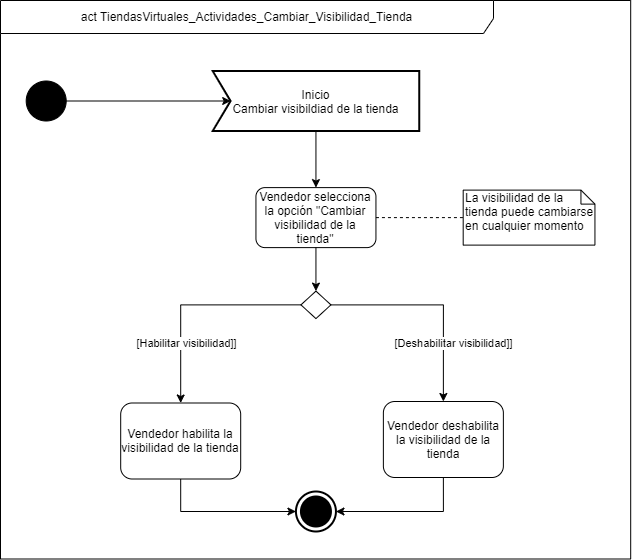

The diagram above was exported from draw.io. Its source (the exported page's mxGraphModel, read from the mxfile embedded in the PNG):
<mxGraphModel dx="-1613" dy="462" grid="1" gridSize="10" guides="1" tooltips="1" connect="1" arrows="1" fold="1" page="1" pageScale="1" pageWidth="827" pageHeight="1169" math="0" shadow="0">
  <root>
    <mxCell id="ImiJ3MXT7FA41j51nXtS-0" />
    <mxCell id="ImiJ3MXT7FA41j51nXtS-1" parent="ImiJ3MXT7FA41j51nXtS-0" />
    <mxCell id="ImiJ3MXT7FA41j51nXtS-2" value="&lt;font color=&quot;#030303&quot;&gt;act TiendasVirtuales_Actividades_Cambiar_Visibilidad_Tienda&lt;/font&gt;" style="shape=umlFrame;whiteSpace=wrap;html=1;width=493;height=33;fillColor=#ffffff;strokeColor=#000000;" vertex="1" parent="ImiJ3MXT7FA41j51nXtS-1">
      <mxGeometry x="3000" y="1040" width="630.19" height="558.5" as="geometry" />
    </mxCell>
    <mxCell id="ImiJ3MXT7FA41j51nXtS-3" style="edgeStyle=orthogonalEdgeStyle;rounded=0;orthogonalLoop=1;jettySize=auto;html=1;exitX=0.5;exitY=1;exitDx=0;exitDy=0;exitPerimeter=0;entryX=0.5;entryY=0;entryDx=0;entryDy=0;" edge="1" parent="ImiJ3MXT7FA41j51nXtS-1" source="ImiJ3MXT7FA41j51nXtS-4" target="ImiJ3MXT7FA41j51nXtS-7">
      <mxGeometry relative="1" as="geometry" />
    </mxCell>
    <mxCell id="ImiJ3MXT7FA41j51nXtS-4" value="Inicio&lt;br&gt;Cambiar visibildiad de la tienda" style="html=1;shape=mxgraph.sysml.accEvent;strokeWidth=2;whiteSpace=wrap;align=center;" vertex="1" parent="ImiJ3MXT7FA41j51nXtS-1">
      <mxGeometry x="3212.19" y="1110.5" width="206.5" height="60" as="geometry" />
    </mxCell>
    <mxCell id="ImiJ3MXT7FA41j51nXtS-5" value="" style="endArrow=classic;html=1;entryX=0;entryY=0.5;entryDx=18;entryDy=0;entryPerimeter=0;" edge="1" parent="ImiJ3MXT7FA41j51nXtS-1" source="ImiJ3MXT7FA41j51nXtS-6" target="ImiJ3MXT7FA41j51nXtS-4">
      <mxGeometry width="50" height="50" relative="1" as="geometry">
        <mxPoint x="3085.69" y="1140.5" as="sourcePoint" />
        <mxPoint x="3135.69" y="1090.5" as="targetPoint" />
      </mxGeometry>
    </mxCell>
    <mxCell id="ImiJ3MXT7FA41j51nXtS-6" value="" style="shape=mxgraph.bpmn.shape;html=1;verticalLabelPosition=bottom;labelBackgroundColor=#ffffff;verticalAlign=top;align=center;perimeter=ellipsePerimeter;outlineConnect=0;outline=standard;symbol=general;fillColor=#000000;" vertex="1" parent="ImiJ3MXT7FA41j51nXtS-1">
      <mxGeometry x="3025.69" y="1120.5" width="40" height="40" as="geometry" />
    </mxCell>
    <mxCell id="ImiJ3MXT7FA41j51nXtS-7" value="Vendedor selecciona la opción &quot;Cambiar visibilidad de la tienda&quot;" style="rounded=1;whiteSpace=wrap;html=1;fillColor=#FFFFFF;" vertex="1" parent="ImiJ3MXT7FA41j51nXtS-1">
      <mxGeometry x="3255.44" y="1227.1099999999997" width="120" height="60" as="geometry" />
    </mxCell>
    <mxCell id="ImiJ3MXT7FA41j51nXtS-8" value="" style="html=1;shape=mxgraph.sysml.actFinal;strokeWidth=2;verticalLabelPosition=bottom;verticalAlignment=top;fontColor=#FF0810;" vertex="1" parent="ImiJ3MXT7FA41j51nXtS-1">
      <mxGeometry x="3295.44" y="1531" width="40" height="40" as="geometry" />
    </mxCell>
    <mxCell id="ImiJ3MXT7FA41j51nXtS-9" value="" style="endArrow=classic;html=1;entryX=0.5;entryY=0;entryDx=0;entryDy=0;exitX=0.5;exitY=1;exitDx=0;exitDy=0;" edge="1" parent="ImiJ3MXT7FA41j51nXtS-1" source="ImiJ3MXT7FA41j51nXtS-7" target="ImiJ3MXT7FA41j51nXtS-12">
      <mxGeometry width="50" height="50" relative="1" as="geometry">
        <mxPoint x="3291.44" y="1547.5" as="sourcePoint" />
        <mxPoint x="3326.82" y="1802.5" as="targetPoint" />
      </mxGeometry>
    </mxCell>
    <mxCell id="ImiJ3MXT7FA41j51nXtS-10" style="edgeStyle=orthogonalEdgeStyle;rounded=0;orthogonalLoop=1;jettySize=auto;html=1;entryX=0.5;entryY=0;entryDx=0;entryDy=0;" edge="1" parent="ImiJ3MXT7FA41j51nXtS-1" source="ImiJ3MXT7FA41j51nXtS-12" target="ImiJ3MXT7FA41j51nXtS-16">
      <mxGeometry relative="1" as="geometry" />
    </mxCell>
    <mxCell id="ImiJ3MXT7FA41j51nXtS-11" style="edgeStyle=orthogonalEdgeStyle;rounded=0;orthogonalLoop=1;jettySize=auto;html=1;exitX=0;exitY=0.5;exitDx=0;exitDy=0;" edge="1" parent="ImiJ3MXT7FA41j51nXtS-1" source="ImiJ3MXT7FA41j51nXtS-12" target="ImiJ3MXT7FA41j51nXtS-14">
      <mxGeometry relative="1" as="geometry" />
    </mxCell>
    <mxCell id="ImiJ3MXT7FA41j51nXtS-12" value="" style="rhombus;whiteSpace=wrap;html=1;" vertex="1" parent="ImiJ3MXT7FA41j51nXtS-1">
      <mxGeometry x="3300.44" y="1330.6099999999997" width="30" height="27.5" as="geometry" />
    </mxCell>
    <mxCell id="ImiJ3MXT7FA41j51nXtS-13" style="edgeStyle=orthogonalEdgeStyle;rounded=0;orthogonalLoop=1;jettySize=auto;html=1;entryX=0;entryY=0.5;entryDx=0;entryDy=0;entryPerimeter=0;exitX=0.5;exitY=1;exitDx=0;exitDy=0;" edge="1" parent="ImiJ3MXT7FA41j51nXtS-1" source="ImiJ3MXT7FA41j51nXtS-14" target="ImiJ3MXT7FA41j51nXtS-8">
      <mxGeometry relative="1" as="geometry" />
    </mxCell>
    <mxCell id="ImiJ3MXT7FA41j51nXtS-14" value="Vendedor habilita la visibilidad de la tienda" style="rounded=1;whiteSpace=wrap;html=1;fillColor=#FFFFFF;" vertex="1" parent="ImiJ3MXT7FA41j51nXtS-1">
      <mxGeometry x="3120.19" y="1442.4999999999998" width="120" height="76" as="geometry" />
    </mxCell>
    <mxCell id="ImiJ3MXT7FA41j51nXtS-15" style="edgeStyle=orthogonalEdgeStyle;rounded=0;orthogonalLoop=1;jettySize=auto;html=1;entryX=1;entryY=0.5;entryDx=0;entryDy=0;entryPerimeter=0;exitX=0.5;exitY=1;exitDx=0;exitDy=0;" edge="1" parent="ImiJ3MXT7FA41j51nXtS-1" source="ImiJ3MXT7FA41j51nXtS-16" target="ImiJ3MXT7FA41j51nXtS-8">
      <mxGeometry relative="1" as="geometry" />
    </mxCell>
    <mxCell id="ImiJ3MXT7FA41j51nXtS-16" value="Vendedor deshabilita la visibilidad de la tienda" style="rounded=1;whiteSpace=wrap;html=1;fillColor=#FFFFFF;" vertex="1" parent="ImiJ3MXT7FA41j51nXtS-1">
      <mxGeometry x="3382.87" y="1440.9999999999998" width="120" height="76" as="geometry" />
    </mxCell>
    <mxCell id="ImiJ3MXT7FA41j51nXtS-17" value="La visibilidad de la tienda puede cambiarse en cualquier momento" style="shape=note;whiteSpace=wrap;html=1;size=14;verticalAlign=top;align=left;spacingTop=-6;" vertex="1" parent="ImiJ3MXT7FA41j51nXtS-1">
      <mxGeometry x="3462.69" y="1229.6099999999997" width="131.75" height="55" as="geometry" />
    </mxCell>
    <mxCell id="ImiJ3MXT7FA41j51nXtS-18" value="" style="endArrow=none;dashed=1;html=1;entryX=0;entryY=0.5;entryDx=0;entryDy=0;entryPerimeter=0;exitX=1;exitY=0.5;exitDx=0;exitDy=0;" edge="1" parent="ImiJ3MXT7FA41j51nXtS-1" source="ImiJ3MXT7FA41j51nXtS-7" target="ImiJ3MXT7FA41j51nXtS-17">
      <mxGeometry width="50" height="50" relative="1" as="geometry">
        <mxPoint x="3376.69" y="1338.5" as="sourcePoint" />
        <mxPoint x="3426.69" y="1288.5" as="targetPoint" />
      </mxGeometry>
    </mxCell>
    <mxCell id="ImiJ3MXT7FA41j51nXtS-19" value="[Deshabilitar visibilidad]]" style="edgeLabel;html=1;align=center;verticalAlign=middle;resizable=0;points=[];" vertex="1" connectable="0" parent="ImiJ3MXT7FA41j51nXtS-1">
      <mxGeometry x="3452.690595554003" y="1382.5040539486124" as="geometry" />
    </mxCell>
    <mxCell id="ImiJ3MXT7FA41j51nXtS-20" value="[Habilitar visibilidad]]" style="edgeLabel;html=1;align=center;verticalAlign=middle;resizable=0;points=[];" vertex="1" connectable="0" parent="ImiJ3MXT7FA41j51nXtS-1">
      <mxGeometry x="3185.371638200557" y="1382.5046772223634" as="geometry" />
    </mxCell>
  </root>
</mxGraphModel>